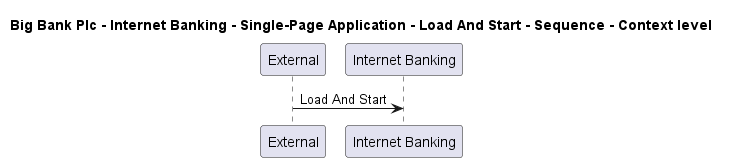

The diagram above was rendered by PlantUML. Its source (embedded in the PNG):
@startuml

title Big Bank Plc - Internet Banking - Single-Page Application - Load And Start - Sequence - Context level

participant "External" as C4InterFlow.SoftwareSystems.ExternalSystem
participant "Internet Banking" as BigBankPlc.SoftwareSystems.InternetBanking

C4InterFlow.SoftwareSystems.ExternalSystem -> BigBankPlc.SoftwareSystems.InternetBanking : Load And Start


@enduml